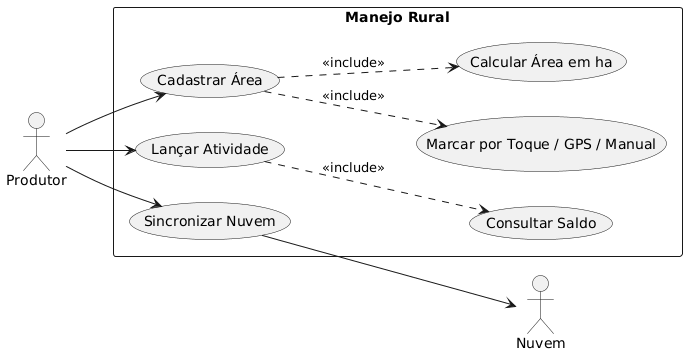

The diagram above was rendered by PlantUML. Its source (embedded in the PNG):
@startuml
left to right direction
actor Produtor
actor Nuvem

rectangle "Manejo Rural" {
    usecase "Cadastrar Área" as UC1
    usecase "Marcar por Toque / GPS / Manual" as UC2
    usecase "Calcular Área em ha" as UC3
    usecase "Lançar Atividade" as UC4
    usecase "Consultar Saldo" as UC5
    usecase "Sincronizar Nuvem" as UC6

    UC1 ..> UC2 : <<include>>
    UC1 ..> UC3 : <<include>>
    UC4 ..> UC5 : <<include>>
}

Produtor --> UC1
Produtor --> UC4
Produtor --> UC6
UC6 --> Nuvem
@enduml